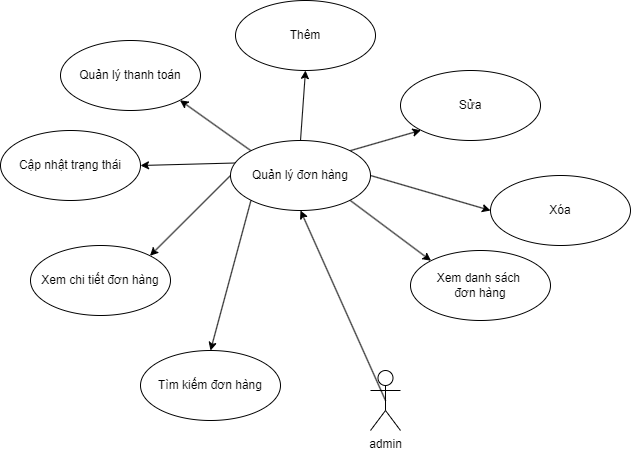

The diagram above was exported from draw.io. Its source (the exported page's mxGraphModel, read from the mxfile embedded in the PNG):
<mxGraphModel dx="1042" dy="565" grid="1" gridSize="10" guides="1" tooltips="1" connect="1" arrows="1" fold="1" page="1" pageScale="1" pageWidth="850" pageHeight="1100" math="0" shadow="0">
  <root>
    <mxCell id="0" />
    <mxCell id="1" parent="0" />
    <mxCell id="T5RO-NbR00YXk48_bgHJ-1" style="rounded=0;orthogonalLoop=1;jettySize=auto;html=1;exitX=0.5;exitY=0;exitDx=0;exitDy=0;entryX=0.5;entryY=1;entryDx=0;entryDy=0;" edge="1" parent="1" source="T5RO-NbR00YXk48_bgHJ-29" target="T5RO-NbR00YXk48_bgHJ-11">
      <mxGeometry relative="1" as="geometry">
        <mxPoint x="375" y="280" as="sourcePoint" />
      </mxGeometry>
    </mxCell>
    <mxCell id="T5RO-NbR00YXk48_bgHJ-2" style="rounded=0;orthogonalLoop=1;jettySize=auto;html=1;exitX=1;exitY=0;exitDx=0;exitDy=0;entryX=0;entryY=1;entryDx=0;entryDy=0;" edge="1" parent="1" source="T5RO-NbR00YXk48_bgHJ-29" target="T5RO-NbR00YXk48_bgHJ-12">
      <mxGeometry relative="1" as="geometry">
        <mxPoint x="375" y="280" as="sourcePoint" />
      </mxGeometry>
    </mxCell>
    <mxCell id="T5RO-NbR00YXk48_bgHJ-4" style="rounded=0;orthogonalLoop=1;jettySize=auto;html=1;exitX=1;exitY=1;exitDx=0;exitDy=0;entryX=0;entryY=0;entryDx=0;entryDy=0;" edge="1" parent="1" source="T5RO-NbR00YXk48_bgHJ-29" target="T5RO-NbR00YXk48_bgHJ-14">
      <mxGeometry relative="1" as="geometry">
        <mxPoint x="375" y="280" as="sourcePoint" />
      </mxGeometry>
    </mxCell>
    <mxCell id="T5RO-NbR00YXk48_bgHJ-5" style="rounded=0;orthogonalLoop=1;jettySize=auto;html=1;exitX=1;exitY=0.5;exitDx=0;exitDy=0;entryX=0;entryY=0.5;entryDx=0;entryDy=0;" edge="1" parent="1" source="T5RO-NbR00YXk48_bgHJ-29" target="T5RO-NbR00YXk48_bgHJ-13">
      <mxGeometry relative="1" as="geometry">
        <mxPoint x="375" y="280" as="sourcePoint" />
      </mxGeometry>
    </mxCell>
    <mxCell id="T5RO-NbR00YXk48_bgHJ-19" style="rounded=0;orthogonalLoop=1;jettySize=auto;html=1;exitX=0;exitY=1;exitDx=0;exitDy=0;entryX=0.5;entryY=0;entryDx=0;entryDy=0;" edge="1" parent="1" source="T5RO-NbR00YXk48_bgHJ-29" target="T5RO-NbR00YXk48_bgHJ-18">
      <mxGeometry relative="1" as="geometry">
        <mxPoint x="375" y="280" as="sourcePoint" />
      </mxGeometry>
    </mxCell>
    <mxCell id="T5RO-NbR00YXk48_bgHJ-24" style="rounded=0;orthogonalLoop=1;jettySize=auto;html=1;exitX=0;exitY=0.5;exitDx=0;exitDy=0;entryX=1;entryY=0;entryDx=0;entryDy=0;" edge="1" parent="1" source="T5RO-NbR00YXk48_bgHJ-29" target="T5RO-NbR00YXk48_bgHJ-20">
      <mxGeometry relative="1" as="geometry">
        <mxPoint x="375" y="280" as="sourcePoint" />
      </mxGeometry>
    </mxCell>
    <mxCell id="T5RO-NbR00YXk48_bgHJ-25" style="rounded=0;orthogonalLoop=1;jettySize=auto;html=1;exitX=0;exitY=0;exitDx=0;exitDy=0;entryX=1;entryY=1;entryDx=0;entryDy=0;" edge="1" parent="1" source="T5RO-NbR00YXk48_bgHJ-29" target="T5RO-NbR00YXk48_bgHJ-21">
      <mxGeometry relative="1" as="geometry">
        <mxPoint x="375" y="280" as="sourcePoint" />
      </mxGeometry>
    </mxCell>
    <mxCell id="T5RO-NbR00YXk48_bgHJ-27" style="rounded=0;orthogonalLoop=1;jettySize=auto;html=1;exitX=0.06;exitY=0.32;exitDx=0;exitDy=0;entryX=1;entryY=0.5;entryDx=0;entryDy=0;exitPerimeter=0;" edge="1" parent="1" source="T5RO-NbR00YXk48_bgHJ-29" target="T5RO-NbR00YXk48_bgHJ-26">
      <mxGeometry relative="1" as="geometry">
        <mxPoint x="375" y="280" as="sourcePoint" />
      </mxGeometry>
    </mxCell>
    <mxCell id="T5RO-NbR00YXk48_bgHJ-11" value="Thêm" style="ellipse;whiteSpace=wrap;html=1;" vertex="1" parent="1">
      <mxGeometry x="345" y="110" width="140" height="70" as="geometry" />
    </mxCell>
    <mxCell id="T5RO-NbR00YXk48_bgHJ-12" value="Sửa" style="ellipse;whiteSpace=wrap;html=1;" vertex="1" parent="1">
      <mxGeometry x="510" y="180" width="140" height="70" as="geometry" />
    </mxCell>
    <mxCell id="T5RO-NbR00YXk48_bgHJ-13" value="Xóa" style="ellipse;whiteSpace=wrap;html=1;" vertex="1" parent="1">
      <mxGeometry x="600" y="285" width="140" height="70" as="geometry" />
    </mxCell>
    <mxCell id="T5RO-NbR00YXk48_bgHJ-14" value="Xem danh sách&amp;nbsp;&lt;div&gt;đơn hàng&lt;/div&gt;" style="ellipse;whiteSpace=wrap;html=1;" vertex="1" parent="1">
      <mxGeometry x="520" y="360" width="140" height="70" as="geometry" />
    </mxCell>
    <mxCell id="T5RO-NbR00YXk48_bgHJ-18" value="Tìm kiếm đơn hàng" style="ellipse;whiteSpace=wrap;html=1;" vertex="1" parent="1">
      <mxGeometry x="250" y="460" width="140" height="70" as="geometry" />
    </mxCell>
    <mxCell id="T5RO-NbR00YXk48_bgHJ-20" value="Xem chi tiết đơn hàng" style="ellipse;whiteSpace=wrap;html=1;" vertex="1" parent="1">
      <mxGeometry x="140" y="355" width="140" height="70" as="geometry" />
    </mxCell>
    <mxCell id="T5RO-NbR00YXk48_bgHJ-21" value="Quản lý thanh toán" style="ellipse;whiteSpace=wrap;html=1;" vertex="1" parent="1">
      <mxGeometry x="170" y="150" width="140" height="70" as="geometry" />
    </mxCell>
    <mxCell id="T5RO-NbR00YXk48_bgHJ-26" value="Cập nhật trạng thái" style="ellipse;whiteSpace=wrap;html=1;" vertex="1" parent="1">
      <mxGeometry x="110" y="240" width="140" height="70" as="geometry" />
    </mxCell>
    <mxCell id="T5RO-NbR00YXk48_bgHJ-31" style="rounded=0;orthogonalLoop=1;jettySize=auto;html=1;exitX=0.5;exitY=0.5;exitDx=0;exitDy=0;exitPerimeter=0;entryX=0.5;entryY=1;entryDx=0;entryDy=0;" edge="1" parent="1" source="T5RO-NbR00YXk48_bgHJ-28" target="T5RO-NbR00YXk48_bgHJ-29">
      <mxGeometry relative="1" as="geometry" />
    </mxCell>
    <mxCell id="T5RO-NbR00YXk48_bgHJ-28" value="admin" style="shape=umlActor;html=1;verticalLabelPosition=bottom;verticalAlign=top;align=center;labelPosition=center;" vertex="1" parent="1">
      <mxGeometry x="480" y="480" width="30" height="60" as="geometry" />
    </mxCell>
    <mxCell id="T5RO-NbR00YXk48_bgHJ-29" value="Quản lý đơn hàng" style="ellipse;whiteSpace=wrap;html=1;" vertex="1" parent="1">
      <mxGeometry x="340" y="250" width="140" height="70" as="geometry" />
    </mxCell>
  </root>
</mxGraphModel>